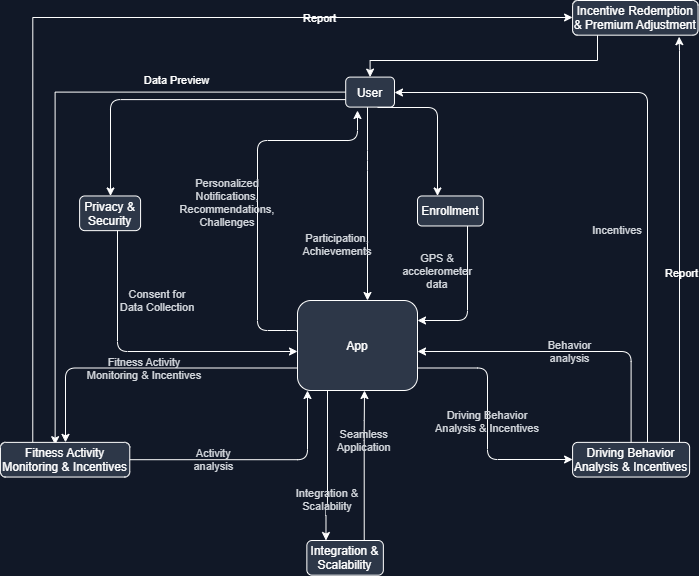

The diagram above was exported from draw.io. Its source (the exported page's mxGraphModel, read from the mxfile embedded in the PNG):
<mxGraphModel dx="1050" dy="1679" grid="1" gridSize="10" guides="1" tooltips="1" connect="1" arrows="1" fold="1" page="1" pageScale="1" pageWidth="850" pageHeight="1100" background="#111827" math="0" shadow="0">
  <root>
    <mxCell id="0" />
    <mxCell id="1" style="background=red;" parent="0" />
    <mxCell id="fvXnOK6nzbDayiz2rjII-5" value="" style="edgeStyle=orthogonalEdgeStyle;rounded=0;orthogonalLoop=1;jettySize=auto;html=1;entryX=0.423;entryY=0.067;entryDx=0;entryDy=0;entryPerimeter=0;strokeColor=#FFFFFF;labelBackgroundColor=none;" edge="1" parent="1" source="v_user" target="v_fitness">
      <mxGeometry relative="1" as="geometry">
        <mxPoint x="293.8158000000001" y="-88.40000000000009" as="targetPoint" />
      </mxGeometry>
    </mxCell>
    <mxCell id="fvXnOK6nzbDayiz2rjII-18" value="Data Preview" style="edgeLabel;html=1;align=center;verticalAlign=middle;resizable=0;points=[];labelBackgroundColor=none;fontColor=#FFFFFF;" vertex="1" connectable="0" parent="fvXnOK6nzbDayiz2rjII-5">
      <mxGeometry x="-0.4726" relative="1" as="geometry">
        <mxPoint y="-12" as="offset" />
      </mxGeometry>
    </mxCell>
    <mxCell id="v_user" value="User" style="rounded=1;strokeColor=#FFFFFF;fillColor=#2D3748;fontColor=#FFFFFF;" parent="1" vertex="1">
      <mxGeometry x="358.2079" y="-103.39999999999998" width="48.7842" height="30" as="geometry" />
    </mxCell>
    <mxCell id="v_enrollment" value="Enrollment" style="rounded=1;strokeColor=#FFFFFF;fillColor=#2D3748;fontColor=#FFFFFF;" parent="1" vertex="1">
      <mxGeometry x="430" y="15.470000000000013" width="65.82" height="30" as="geometry" />
    </mxCell>
    <mxCell id="v_app" value="App" style="rounded=1;strokeColor=#FFFFFF;fillColor=#2D3748;fontColor=#FFFFFF;" parent="1" vertex="1">
      <mxGeometry x="310" y="120" width="120" height="90" as="geometry" />
    </mxCell>
    <object label="" id="fvXnOK6nzbDayiz2rjII-13">
      <mxCell style="edgeStyle=orthogonalEdgeStyle;rounded=0;orthogonalLoop=1;jettySize=auto;html=1;strokeColor=#FFFFFF;labelBackgroundColor=none;entryX=0.849;entryY=1.044;entryDx=0;entryDy=0;entryPerimeter=0;" edge="1" parent="1" source="v_behavior" target="v_redemption">
        <mxGeometry relative="1" as="geometry">
          <mxPoint x="650" y="-140" as="targetPoint" />
          <Array as="points">
            <mxPoint x="692" y="-130" />
            <mxPoint x="692" y="-130" />
          </Array>
        </mxGeometry>
      </mxCell>
    </object>
    <mxCell id="fvXnOK6nzbDayiz2rjII-14" value="Report" style="edgeLabel;html=1;align=center;verticalAlign=middle;resizable=0;points=[];labelBackgroundColor=none;fontColor=#FFFFFF;" vertex="1" connectable="0" parent="fvXnOK6nzbDayiz2rjII-13">
      <mxGeometry x="-0.1648" y="-1" relative="1" as="geometry">
        <mxPoint as="offset" />
      </mxGeometry>
    </mxCell>
    <mxCell id="v_behavior" value="Driving Behavior&#10;Analysis &amp; Incentives" style="rounded=1;strokeColor=#FFFFFF;fillColor=#2D3748;fontColor=#FFFFFF;" parent="1" vertex="1">
      <mxGeometry x="585.091" y="261.8666" width="117.018" height="34.666799999999995" as="geometry" />
    </mxCell>
    <mxCell id="fvXnOK6nzbDayiz2rjII-16" style="edgeStyle=orthogonalEdgeStyle;rounded=0;orthogonalLoop=1;jettySize=auto;html=1;exitX=0.25;exitY=0;exitDx=0;exitDy=0;labelBackgroundColor=none;strokeColor=#FFFFFF;" edge="1" parent="1" source="v_fitness" target="v_redemption">
      <mxGeometry relative="1" as="geometry">
        <Array as="points">
          <mxPoint x="45" y="-163" />
        </Array>
      </mxGeometry>
    </mxCell>
    <mxCell id="fvXnOK6nzbDayiz2rjII-17" value="Report" style="edgeLabel;html=1;align=center;verticalAlign=middle;resizable=0;points=[];labelBackgroundColor=none;fontColor=#FFFFFF;" vertex="1" connectable="0" parent="fvXnOK6nzbDayiz2rjII-16">
      <mxGeometry x="0.4744" relative="1" as="geometry">
        <mxPoint as="offset" />
      </mxGeometry>
    </mxCell>
    <mxCell id="v_fitness" value="Fitness Activity&#10;Monitoring &amp; Incentives" style="rounded=1;strokeColor=#FFFFFF;fillColor=#2D3748;fontColor=#FFFFFF;" parent="1" vertex="1">
      <mxGeometry x="12.931999999999988" y="261.8666" width="129.336" height="34.666799999999995" as="geometry" />
    </mxCell>
    <mxCell id="v_privacy" value="Privacy &amp;&#10;Security" style="rounded=1;strokeColor=#FFFFFF;fillColor=#2D3748;fontColor=#FFFFFF;" parent="1" vertex="1">
      <mxGeometry x="92.11999999999999" y="15.466600000000028" width="60.96" height="34.666799999999995" as="geometry" />
    </mxCell>
    <mxCell id="v_integration" value="Integration &amp;&#10;Scalability" style="rounded=1;strokeColor=#FFFFFF;fillColor=#2D3748;fontColor=#FFFFFF;" parent="1" vertex="1">
      <mxGeometry x="319.34700000000004" y="359.9966" width="76.506" height="34.666799999999995" as="geometry" />
    </mxCell>
    <mxCell id="fvXnOK6nzbDayiz2rjII-10" style="edgeStyle=orthogonalEdgeStyle;rounded=0;orthogonalLoop=1;jettySize=auto;html=1;entryX=0.5;entryY=0;entryDx=0;entryDy=0;strokeColor=#FFFFFF;" edge="1" parent="1" source="v_redemption" target="v_user">
      <mxGeometry relative="1" as="geometry">
        <Array as="points">
          <mxPoint x="610" y="-120" />
          <mxPoint x="383" y="-120" />
        </Array>
      </mxGeometry>
    </mxCell>
    <mxCell id="v_redemption" value="Incentive Redemption&#10;&amp; Premium Adjustment" style="rounded=1;strokeColor=#FFFFFF;fillColor=#2D3748;fontColor=#FFFFFF;" parent="1" vertex="1">
      <mxGeometry x="585.0899999999999" y="-180.00339999999997" width="125.46000000000001" height="34.666799999999995" as="geometry" />
    </mxCell>
    <mxCell id="v_user_v_enrollment" value="" style="strokeColor=#FFFFFF;fontColor=#D1D5DB;labelBackgroundColor=none;text-align=left;edgeStyle=orthogonalEdgeStyle;" parent="1" target="v_enrollment" edge="1">
      <mxGeometry relative="1" as="geometry">
        <mxPoint x="390" y="-73" as="sourcePoint" />
        <mxPoint x="527.08" y="4.600000000000023" as="targetPoint" />
        <Array as="points">
          <mxPoint x="450" y="-73" />
        </Array>
      </mxGeometry>
    </mxCell>
    <mxCell id="v_enrollment_v_app" value="GPS &amp;&#10;accelerometer&#10;data" style="strokeColor=#FFFFFF;fontColor=#D1D5DB;labelBackgroundColor=none;text-align=left;edgeStyle=orthogonalEdgeStyle;" parent="1" source="v_enrollment" edge="1">
      <mxGeometry x="-0.3838" y="-30" relative="1" as="geometry">
        <mxPoint x="379.21" y="152.72" as="sourcePoint" />
        <mxPoint x="430" y="140" as="targetPoint" />
        <Array as="points">
          <mxPoint x="480" y="140" />
        </Array>
        <mxPoint as="offset" />
      </mxGeometry>
    </mxCell>
    <mxCell id="v_app_v_behavior" value="Driving Behavior&#10;Analysis &amp; Incentives" style="strokeColor=#FFFFFF;fontColor=#D1D5DB;labelBackgroundColor=none;text-align=left;edgeStyle=orthogonalEdgeStyle;exitX=1;exitY=0.75;exitDx=0;exitDy=0;" parent="1" source="v_app" target="v_behavior" edge="1">
      <mxGeometry relative="1" as="geometry">
        <mxPoint x="573.37" y="266.993" as="sourcePoint" />
        <mxPoint x="563.59" y="264.63" as="targetPoint" />
        <Array as="points">
          <mxPoint x="500" y="188" />
          <mxPoint x="500" y="279" />
        </Array>
      </mxGeometry>
    </mxCell>
    <mxCell id="v_behavior_v_app" value="Behavior&#10;analysis" style="strokeColor=#FFFFFF;fontColor=#D1D5DB;labelBackgroundColor=none;text-align=left;edgeStyle=orthogonalEdgeStyle;exitX=0.5;exitY=0;exitDx=0;exitDy=0;" parent="1" source="v_behavior" target="v_app" edge="1">
      <mxGeometry relative="1" as="geometry">
        <mxPoint x="384.9" y="171.81" as="sourcePoint" />
        <mxPoint x="395.06" y="171.93" as="targetPoint" />
        <Array as="points">
          <mxPoint x="644" y="171" />
        </Array>
      </mxGeometry>
    </mxCell>
    <mxCell id="v_behavior_v_user" value="Incentives" style="strokeColor=#FFFFFF;fontColor=#D1D5DB;labelBackgroundColor=none;text-align=left;edgeStyle=orthogonalEdgeStyle;" parent="1" source="v_behavior" target="v_user" edge="1">
      <mxGeometry x="-0.2971" y="30" relative="1" as="geometry">
        <mxPoint x="404.7" y="-76.22000000000003" as="sourcePoint" />
        <mxPoint x="414.09" y="-72.49000000000001" as="targetPoint" />
        <Array as="points">
          <mxPoint x="660" y="-88" />
        </Array>
        <mxPoint as="offset" />
      </mxGeometry>
    </mxCell>
    <mxCell id="v_app_v_fitness" value="Fitness Activity&#10;Monitoring &amp; Incentives" style="strokeColor=#FFFFFF;fontColor=#D1D5DB;labelBackgroundColor=none;text-align=left;edgeStyle=orthogonalEdgeStyle;exitX=0;exitY=0.75;exitDx=0;exitDy=0;" parent="1" source="v_app" target="v_fitness" edge="1">
      <mxGeometry relative="1" as="geometry">
        <mxPoint x="102.67" y="258.41700000000003" as="sourcePoint" />
        <mxPoint x="110.54" y="252.046" as="targetPoint" />
        <Array as="points">
          <mxPoint x="78" y="188" />
        </Array>
      </mxGeometry>
    </mxCell>
    <mxCell id="v_fitness_v_app" value="Activity&#10;analysis" style="strokeColor=#FFFFFF;fontColor=#D1D5DB;labelBackgroundColor=none;text-align=left;edgeStyle=orthogonalEdgeStyle;exitX=1;exitY=0.5;exitDx=0;exitDy=0;" parent="1" source="v_fitness" target="v_app" edge="1">
      <mxGeometry x="-0.3171" relative="1" as="geometry">
        <mxPoint x="104.01800000000003" y="279.29999999999995" as="sourcePoint" />
        <mxPoint x="320" y="220" as="targetPoint" />
        <Array as="points">
          <mxPoint x="320" y="279" />
        </Array>
        <mxPoint as="offset" />
      </mxGeometry>
    </mxCell>
    <mxCell id="v_app_v_user" value="Personalized&#10;Notifications,&#10;Recommendations,&#10;Challenges" style="strokeColor=#FFFFFF;fontColor=#D1D5DB;labelBackgroundColor=none;text-align=left;movable=1;resizable=1;rotatable=1;deletable=1;editable=1;locked=0;connectable=1;endArrow=classic;endFill=1;edgeStyle=orthogonalEdgeStyle;exitX=-0.007;exitY=0.349;exitDx=0;exitDy=0;exitPerimeter=0;" parent="1" source="v_app" edge="1">
      <mxGeometry x="-0.0605" y="30" relative="1" as="geometry">
        <mxPoint x="340" y="110" as="sourcePoint" />
        <mxPoint x="370" y="-70" as="targetPoint" />
        <Array as="points">
          <mxPoint x="309" y="150" />
          <mxPoint x="270" y="150" />
          <mxPoint x="270" y="-40" />
          <mxPoint x="370" y="-40" />
        </Array>
        <mxPoint as="offset" />
      </mxGeometry>
    </mxCell>
    <mxCell id="v_user_v_app" value="Participation,&#10;Achievements" style="strokeColor=#FFFFFF;fontColor=#D1D5DB;labelBackgroundColor=none;text-align=left;edgeStyle=orthogonalEdgeStyle;" parent="1" source="v_user" target="v_app" edge="1">
      <mxGeometry x="0.4175" y="-30" relative="1" as="geometry">
        <mxPoint x="384.76" y="167.78" as="sourcePoint" />
        <mxPoint x="394.75" y="166.89" as="targetPoint" />
        <Array as="points">
          <mxPoint x="380" y="-20" />
          <mxPoint x="380" y="-20" />
        </Array>
        <mxPoint as="offset" />
      </mxGeometry>
    </mxCell>
    <mxCell id="v_user_v_privacy" value="" style="strokeColor=#FFFFFF;fontColor=#D1D5DB;labelBackgroundColor=none;text-align=left;edgeStyle=orthogonalEdgeStyle;exitX=0;exitY=0.75;exitDx=0;exitDy=0;" parent="1" source="v_user" target="v_privacy" edge="1">
      <mxGeometry relative="1" as="geometry">
        <mxPoint x="130.92" y="11.990000000000009" as="sourcePoint" />
        <mxPoint x="135.46" y="2.930000000000007" as="targetPoint" />
        <Array as="points">
          <mxPoint x="123" y="-81" />
        </Array>
      </mxGeometry>
    </mxCell>
    <mxCell id="v_privacy_v_app" value="Consent for&#10;Data Collection" style="strokeColor=#FFFFFF;fontColor=#D1D5DB;labelBackgroundColor=none;text-align=left;edgeStyle=orthogonalEdgeStyle;" parent="1" source="v_privacy" target="v_app" edge="1">
      <mxGeometry x="-0.5356" y="40" relative="1" as="geometry">
        <mxPoint x="330.24" y="169.95" as="sourcePoint" />
        <mxPoint x="320.11" y="169.86" as="targetPoint" />
        <Array as="points">
          <mxPoint x="130" y="171" />
        </Array>
        <mxPoint as="offset" />
      </mxGeometry>
    </mxCell>
    <mxCell id="v_app_v_integration" value="Integration &amp;&#10;Scalability" style="strokeColor=#FFFFFF;fontColor=#D1D5DB;labelBackgroundColor=none;text-align=left;edgeStyle=orthogonalEdgeStyle;entryX=0.25;entryY=0;entryDx=0;entryDy=0;" parent="1" source="v_app" target="v_integration" edge="1">
      <mxGeometry x="0.4331" relative="1" as="geometry">
        <mxPoint x="324.15" y="258.315" as="sourcePoint" />
        <mxPoint x="340" y="250" as="targetPoint" />
        <Array as="points">
          <mxPoint x="340" y="325" />
          <mxPoint x="339" y="325" />
        </Array>
        <mxPoint as="offset" />
      </mxGeometry>
    </mxCell>
    <mxCell id="v_integration_v_app" value="Seamless&#10;Application" style="strokeColor=#FFFFFF;fontColor=#D1D5DB;labelBackgroundColor=none;text-align=left;edgeStyle=orthogonalEdgeStyle;exitX=0.75;exitY=0;exitDx=0;exitDy=0;" parent="1" source="v_integration" edge="1">
      <mxGeometry x="0.3333" relative="1" as="geometry">
        <mxPoint x="380" y="250" as="sourcePoint" />
        <mxPoint x="377" y="210" as="targetPoint" />
        <Array as="points">
          <mxPoint x="377" y="250" />
          <mxPoint x="377" y="250" />
        </Array>
        <mxPoint as="offset" />
      </mxGeometry>
    </mxCell>
  </root>
</mxGraphModel>